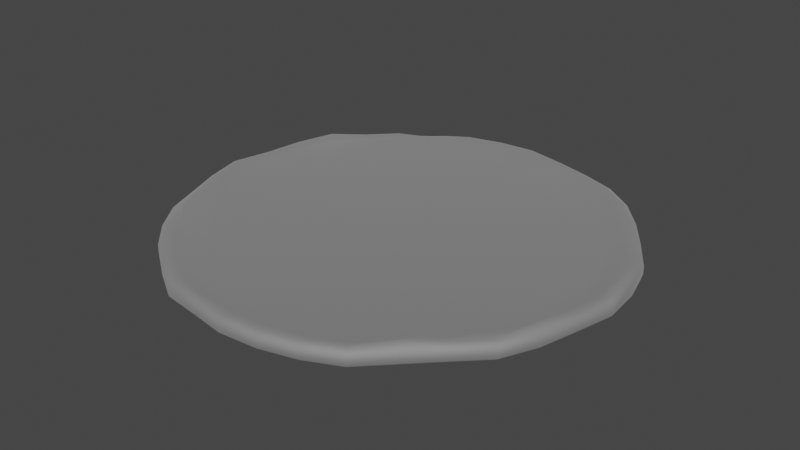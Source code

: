 # Source: Pizza.blend  (saved by Blender 2.90.8; exported with 4.5.12 LTS)
import bpy
from mathutils import Matrix  # noqa: F401  (used for matrix-valued properties, if any)

bpy.ops.wm.read_factory_settings(use_empty=True)
scene = bpy.context.scene
scene.name = 'Scene'

# ---- collections
col_collection = bpy.data.collections.new('Collection'); scene.collection.children.link(col_collection)

# ---- materials (node trees are filled in below, after node groups)
mat_07___default = bpy.data.materials.new('07 - Default')
mat_07___default.use_transparent_shadow = False
mat_07___default.diffuse_color = (0.5882, 0.5882, 0.5882, 1.0)
mat_07___default.roughness = 0.8586
mat_07___default.specular_intensity = 0.0
mat_07___default.metallic = 1.0

# ---- material node trees
mat_07___default.use_nodes = True; mat_07___default.node_tree.nodes.clear()
_N = mat_07___default.node_tree.nodes; _L = mat_07___default.node_tree.links
n0 = _N.new('ShaderNodeBsdfPrincipled'); n0.name = 'Principled BSDF'; n0.location = (10, 300)
n0.distribution = 'GGX'
n0.subsurface_method = 'BURLEY'
n0.inputs[0].default_value = (0.5882, 0.5882, 0.5882, 1.0)
n0.inputs[1].default_value = 1.0
n0.inputs[2].default_value = 0.8586
n0.inputs[3].default_value = 1.45
n0.inputs[13].default_value = 0.0
n0.inputs[27].default_value = (0.0, 0.0, 0.0, 1.0)
n0.inputs[28].default_value = 1.0
n1 = _N.new('ShaderNodeOutputMaterial'); n1.name = 'Material Output'; n1.location = (300, 300)
n2 = _N.new('ShaderNodeNormalMap'); n2.name = 'Normal Map'; n2.location = (-300, -300)
n2.label = 'Normal/Map'
_L.new(n0.outputs[0], n1.inputs[0])
_L.new(n2.outputs[0], n0.inputs[5])
n1.is_active_output = True

# ---- world
world_world = bpy.data.worlds.new('World'); scene.world = world_world
world_world.use_nodes = True; world_world.node_tree.nodes.clear()
_N = world_world.node_tree.nodes; _L = world_world.node_tree.links
n0 = _N.new('ShaderNodeOutputWorld'); n0.name = 'World Output'; n0.location = (300, 300)
n1 = _N.new('ShaderNodeBackground'); n1.name = 'Background'; n1.location = (10, 300)
n1.inputs[0].default_value = (0.05088, 0.05088, 0.05088, 1.0)
_L.new(n1.outputs[0], n0.inputs[0])
n0.is_active_output = True
world_world.color = (0.05088, 0.05088, 0.05088)
world_world.use_sun_shadow = False
world_world.sun_shadow_jitter_overblur = 0.0

# ---- meshes
me_cylinder002 = bpy.data.meshes.new('Cylinder002')
me_cylinder002.from_pydata([(18.02, 0.02825, 1.26), (17.53, 3.035, 1.033), (16.75, 5.949, 1.033), (14.99, 8.656, 1.033), (13.26, 11.13, 1.033), (11.16, 13.53, 1.033), (8.691, 15.26, 1.033), (5.921, 16.27, 1.033), (3.006, 17.05, 1.033), (0.148, 17.64, 1.033), (-2.858, 17.38, 1.033), (-5.773, 16.59, 1.033), (-8.656, 14.99, 1.033), (-11.13, 13.26, 1.033), (-13.26, 11.13, 1.033), (-14.99, 8.656, 1.033), (-16.6, 6.176, 1.033), (-17.05, 3.006, 1.033), (-17.79, -0.02051, 1.033), (-17.05, -3.006, 1.033), (-15.99, -5.894, 1.033), (-14.71, -8.629, 1.033), (-13.26, -11.13, 1.033), (-11.13, -13.26, 1.033), (-8.656, -14.99, 1.033), (-6.008, -16.62, 1.033), (-3.006, -17.05, 1.033), (-0.2149, -17.49, 1.033), (2.791, -17.23, 1.033), (5.706, -16.45, 1.033), (8.441, -15.17, 1.033), (10.83, -12.77, 1.033), (12.96, -10.64, 1.033), (14.99, -8.656, 1.033), (16.27, -5.921, 1.033), (17.27, -3.046, 1.26), (18.02, 0.02825, 1.986), (17.75, 3.074, 2.579), (16.96, 6.027, 1.986), (15.19, 8.77, 1.986), (13.44, 11.27, 1.986), (11.31, 13.7, 1.986), (8.804, 15.46, 1.986), (5.999, 16.48, 1.986), (3.046, 17.27, 1.986), (0.148, 17.87, 1.986), (-2.898, 17.6, 1.986), (-5.851, 16.81, 1.986), (-8.77, 15.19, 1.986), (-11.27, 13.44, 1.986), (-13.44, 11.27, 1.986), (-15.19, 8.77, 1.986), (-16.82, 6.254, 1.986), (-17.27, 3.046, 1.986), (-18.02, -0.02051, 1.986), (-17.27, -3.046, 1.986), (-16.2, -5.972, 1.986), (-15.19, -8.77, 1.986), (-13.44, -11.27, 1.986), (-11.27, -13.44, 1.986), (-8.77, -15.19, 1.986), (-6.086, -16.84, 1.986), (-3.046, -17.27, 1.986), (-0.2149, -17.72, 1.986), (2.831, -17.45, 1.986), (5.784, -16.66, 1.986), (8.555, -15.37, 1.986), (10.97, -12.95, 1.986), (13.14, -10.79, 1.986), (15.19, -8.77, 1.986), (16.48, -5.999, 1.986), (17.27, -3.046, 1.986), (-0.006393, 0.002831, 1.889), (17.79, 0.02825, 1.033), (17.75, 3.074, 1.26), (16.96, 6.027, 1.26), (15.19, 8.77, 1.26), (13.44, 11.27, 1.26), (11.31, 13.7, 1.26), (8.804, 15.46, 1.26), (5.999, 16.48, 1.26), (3.046, 17.27, 1.26), (0.148, 17.87, 1.26), (-2.898, 17.6, 1.26), (-5.851, 16.81, 1.26), (-8.77, 15.19, 1.26), (-11.27, 13.44, 1.26), (-13.44, 11.27, 1.26), (-15.19, 8.77, 1.26), (-16.82, 6.254, 1.26), (-17.27, 3.046, 1.26), (-18.02, -0.02051, 1.26), (-17.27, -3.046, 1.26), (-16.2, -5.972, 1.26), (-15.19, -8.77, 1.26), (-13.44, -11.27, 1.26), (-11.27, -13.44, 1.26), (-8.77, -15.19, 1.26), (-6.086, -16.84, 1.26), (-3.046, -17.27, 1.26), (-0.2149, -17.72, 1.26), (2.831, -17.45, 1.26), (5.784, -16.66, 1.26), (8.555, -15.37, 1.26), (10.97, -12.95, 1.26), (13.14, -10.79, 1.26), (15.19, -8.77, 1.26), (16.48, -5.999, 1.26), (17.05, -3.006, 1.033), (17.46, 0.02825, 2.306), (17.2, 2.977, 2.899), (16.44, 5.837, 2.306), (14.71, 8.492, 2.306), (13.01, 10.92, 2.306), (10.95, 13.28, 2.306), (8.527, 14.98, 2.306), (5.809, 15.96, 2.306), (2.949, 16.73, 2.306), (0.148, 17.31, 2.306), (-2.801, 17.05, 2.306), (-5.661, 16.29, 2.306), (-8.492, 14.71, 2.063), (-10.92, 13.01, 2.306), (-13.01, 10.92, 2.306), (-14.71, 8.492, 2.69), (-16.29, 6.063, 2.306), (-16.73, 2.949, 2.306), (-17.46, -0.02051, 2.306), (-16.73, -2.949, 2.306), (-15.68, -5.782, 2.306), (-14.43, -8.465, 2.306), (-13.01, -10.92, 2.306), (-10.92, -13.01, 2.306), (-8.492, -14.71, 2.306), (-5.895, -16.32, 2.306), (-2.949, -16.73, 2.306), (-0.2149, -17.16, 2.306), (2.734, -16.9, 2.306), (5.594, -16.14, 2.306), (8.277, -14.89, 2.306), (10.62, -12.52, 2.621), (12.71, -10.43, 2.306), (14.71, -8.492, 2.306), (15.96, -5.809, 2.643), (16.73, -2.949, 2.306), (16.77, 0.02825, 2.235), (16.52, 2.857, 2.235), (15.78, 5.6, 2.235), (14.11, 8.145, 2.235), (12.48, 10.47, 2.235), (10.51, 12.75, 2.235), (8.18, 14.38, 2.235), (5.572, 15.31, 2.235), (2.837, 16.04, 2.528), (0.148, 16.62, 2.235), (-2.681, 16.37, 2.235), (-5.424, 15.63, 2.235), (-8.145, 14.11, 2.235), (-10.47, 12.48, 2.235), (-12.48, 10.47, 2.235), (-14.11, 8.145, 2.235), (-15.31, 5.572, 2.235), (-16.04, 2.829, 2.235), (-16.77, -0.02051, 2.235), (-16.04, -2.829, 2.235), (-15.03, -5.544, 2.235), (-13.83, -8.118, 2.822), (-12.48, -10.47, 2.235), (-10.47, -12.48, 2.472), (-8.232, -14.46, 2.235), (-5.658, -15.66, 2.235), (-2.915, -16.4, 2.235), (-0.2149, -16.47, 2.235), (2.614, -16.22, 2.235), (5.357, -15.48, 2.235), (7.93, -14.28, 2.235), (10.17, -11.99, 2.235), (12.18, -9.983, 2.235), (13.81, -7.657, 2.235), (15.31, -5.572, 2.235), (16.04, -2.829, 2.235), (15.01, 0.02825, 1.889), (14.79, 2.552, 1.889), (14.13, 4.999, 1.889), (12.59, 7.266, 1.889), (11.13, 9.341, 1.889), (9.341, 11.13, 1.889), (7.266, 12.59, 1.889), (4.97, 13.66, 1.889), (2.524, 14.31, 1.889), (9.138e-07, 14.53, 1.889), (-2.524, 14.31, 1.889), (-4.97, 13.66, 1.889), (-7.266, 12.59, 1.889), (-9.341, 11.13, 1.889), (-11.13, 9.341, 1.889), (-12.59, 7.266, 1.889), (-13.66, 4.97, 1.889), (-14.31, 2.524, 1.889), (-15.01, -0.02051, 1.889), (-14.31, -2.524, 1.889), (-13.38, -4.943, 1.889), (-12.31, -7.239, 1.889), (-11.13, -9.341, 1.889), (-9.341, -11.13, 1.889), (-7.266, -12.59, 1.889), (-5.057, -14.01, 1.889), (-2.61, -14.67, 1.889), (-0.2149, -14.71, 1.889), (2.309, -14.49, 1.889), (4.756, -13.83, 1.889), (7.051, -12.76, 1.889), (9.04, -10.64, 1.889), (10.83, -8.854, 1.889), (12.28, -6.779, 1.889), (13.66, -4.97, 1.889), (14.31, -2.524, 1.889)], [], [(0, 74, 37, 36), (74, 75, 38, 37), (75, 76, 39, 38), (76, 77, 40, 39), (77, 78, 41, 40), (78, 79, 42, 41), (79, 80, 43, 42), (80, 81, 44, 43), (81, 82, 45, 44), (82, 83, 46, 45), (83, 84, 47, 46), (84, 85, 48, 47), (85, 86, 49, 48), (86, 87, 50, 49), (87, 88, 51, 50), (88, 89, 52, 51), (89, 90, 53, 52), (90, 91, 54, 53), (91, 92, 55, 54), (92, 93, 56, 55), (93, 94, 57, 56), (94, 95, 58, 57), (95, 96, 59, 58), (96, 97, 60, 59), (97, 98, 61, 60), (98, 99, 62, 61), (99, 100, 63, 62), (100, 101, 64, 63), (101, 102, 65, 64), (102, 103, 66, 65), (103, 104, 67, 66), (104, 105, 68, 67), (105, 106, 69, 68), (106, 107, 70, 69), (107, 35, 71, 70), (35, 0, 36, 71), (181, 182, 72), (182, 183, 72), (183, 184, 72), (184, 185, 72), (185, 186, 72), (186, 187, 72), (187, 188, 72), (188, 189, 72), (189, 190, 72), (190, 191, 72), (191, 192, 72), (192, 193, 72), (193, 194, 72), (194, 195, 72), (195, 196, 72), (196, 197, 72), (197, 198, 72), (198, 199, 72), (199, 200, 72), (200, 201, 72), (201, 202, 72), (202, 203, 72), (203, 204, 72), (204, 205, 72), (205, 206, 72), (206, 207, 72), (207, 208, 72), (208, 209, 72), (209, 210, 72), (210, 211, 72), (211, 212, 72), (212, 213, 72), (213, 214, 72), (214, 215, 72), (215, 216, 72), (216, 181, 72), (0, 73, 1, 74), (37, 110, 109, 36), (74, 1, 2, 75), (38, 111, 110, 37), (75, 2, 3, 76), (39, 112, 111, 38), (76, 3, 4, 77), (40, 113, 112, 39), (77, 4, 5, 78), (41, 114, 113, 40), (78, 5, 6, 79), (42, 115, 114, 41), (79, 6, 7, 80), (43, 116, 115, 42), (80, 7, 8, 81), (44, 117, 116, 43), (81, 8, 9, 82), (45, 118, 117, 44), (82, 9, 10, 83), (46, 119, 118, 45), (83, 10, 11, 84), (47, 120, 119, 46), (84, 11, 12, 85), (48, 121, 120, 47), (85, 12, 13, 86), (49, 122, 121, 48), (86, 13, 14, 87), (50, 123, 122, 49), (87, 14, 15, 88), (51, 124, 123, 50), (88, 15, 16, 89), (52, 125, 124, 51), (89, 16, 17, 90), (53, 126, 125, 52), (90, 17, 18, 91), (54, 127, 126, 53), (91, 18, 19, 92), (55, 128, 127, 54), (92, 19, 20, 93), (56, 129, 128, 55), (93, 20, 21, 94), (57, 130, 129, 56), (94, 21, 22, 95), (58, 131, 130, 57), (95, 22, 23, 96), (59, 132, 131, 58), (96, 23, 24, 97), (60, 133, 132, 59), (97, 24, 25, 98), (61, 134, 133, 60), (98, 25, 26, 99), (62, 135, 134, 61), (99, 26, 27, 100), (63, 136, 135, 62), (100, 27, 28, 101), (64, 137, 136, 63), (101, 28, 29, 102), (65, 138, 137, 64), (102, 29, 30, 103), (66, 139, 138, 65), (103, 30, 31, 104), (67, 140, 139, 66), (104, 31, 32, 105), (68, 141, 140, 67), (105, 32, 33, 106), (69, 142, 141, 68), (106, 33, 34, 107), (70, 143, 142, 69), (107, 34, 108, 35), (71, 144, 143, 70), (35, 108, 73, 0), (36, 109, 144, 71), (109, 110, 146, 145), (110, 111, 147, 146), (111, 112, 148, 147), (112, 113, 149, 148), (113, 114, 150, 149), (114, 115, 151, 150), (115, 116, 152, 151), (116, 117, 153, 152), (117, 118, 154, 153), (118, 119, 155, 154), (119, 120, 156, 155), (120, 121, 157, 156), (121, 122, 158, 157), (122, 123, 159, 158), (123, 124, 160, 159), (124, 125, 161, 160), (125, 126, 162, 161), (126, 127, 163, 162), (127, 128, 164, 163), (128, 129, 165, 164), (129, 130, 166, 165), (130, 131, 167, 166), (131, 132, 168, 167), (132, 133, 169, 168), (133, 134, 170, 169), (134, 135, 171, 170), (135, 136, 172, 171), (136, 137, 173, 172), (137, 138, 174, 173), (138, 139, 175, 174), (139, 140, 176, 175), (140, 141, 177, 176), (141, 142, 178, 177), (142, 143, 179, 178), (143, 144, 180, 179), (144, 109, 145, 180), (145, 146, 182, 181), (146, 147, 183, 182), (147, 148, 184, 183), (148, 149, 185, 184), (149, 150, 186, 185), (150, 151, 187, 186), (151, 152, 188, 187), (152, 153, 189, 188), (153, 154, 190, 189), (154, 155, 191, 190), (155, 156, 192, 191), (156, 157, 193, 192), (157, 158, 194, 193), (158, 159, 195, 194), (159, 160, 196, 195), (160, 161, 197, 196), (161, 162, 198, 197), (162, 163, 199, 198), (163, 164, 200, 199), (164, 165, 201, 200), (165, 166, 202, 201), (166, 167, 203, 202), (167, 168, 204, 203), (168, 169, 205, 204), (169, 170, 206, 205), (170, 171, 207, 206), (171, 172, 208, 207), (172, 173, 209, 208), (173, 174, 210, 209), (174, 175, 211, 210), (175, 176, 212, 211), (176, 177, 213, 212), (177, 178, 214, 213), (178, 179, 215, 214), (179, 180, 216, 215), (180, 145, 181, 216)])
me_cylinder002.polygons.foreach_set('use_smooth', [True] * 216)
_uv = me_cylinder002.uv_layers.new(name='UVChannel_1')
_uv.uv.foreach_set('vector', [0.8612, 0.915, 0.8242, 0.9408, 0.8173, 0.9259, 0.8555, 0.9073, 0.8242, 0.9408, 0.7807, 0.9525, 0.7784, 0.9431, 0.8173, 0.9259, 0.7807, 0.9525, 0.7335, 0.9557, 0.7329, 0.9456, 0.7784, 0.9431, 0.7335, 0.9557, 0.6891, 0.9551, 0.69, 0.9451, 0.7329, 0.9456, 0.6891, 0.9551, 0.6431, 0.9476, 0.6455, 0.9385, 0.69, 0.9451, 0.6431, 0.9476, 0.6014, 0.9326, 0.6055, 0.9241, 0.6455, 0.9385, 0.6014, 0.9326, 0.5647, 0.9096, 0.5705, 0.9015, 0.6055, 0.9241, 0.5647, 0.9096, 0.5312, 0.8805, 0.538, 0.8735, 0.5705, 0.9015, 0.5312, 0.8805, 0.5017, 0.8495, 0.5092, 0.844, 0.538, 0.8735, 0.5017, 0.8495, 0.4791, 0.8114, 0.4878, 0.8073, 0.5092, 0.844, 0.4791, 0.8114, 0.4644, 0.7696, 0.4736, 0.7673, 0.4878, 0.8073, 0.4644, 0.7696, 0.4587, 0.7218, 0.4685, 0.7211, 0.4736, 0.7673, 0.4587, 0.7218, 0.4586, 0.6775, 0.4683, 0.6784, 0.4685, 0.7211, 0.4586, 0.6775, 0.4658, 0.6339, 0.4753, 0.6363, 0.4683, 0.6784, 0.4658, 0.6339, 0.4788, 0.5914, 0.4875, 0.5952, 0.4753, 0.6363, 0.4788, 0.5914, 0.4997, 0.5534, 0.5074, 0.5585, 0.4875, 0.5952, 0.4997, 0.5534, 0.5308, 0.5183, 0.5381, 0.5255, 0.5074, 0.5585, 0.5308, 0.5183, 0.5644, 0.4873, 0.5694, 0.4948, 0.5381, 0.5255, 0.5644, 0.4873, 0.6055, 0.4686, 0.6091, 0.4778, 0.5694, 0.4948, 0.6055, 0.4686, 0.6487, 0.4557, 0.6511, 0.4657, 0.6091, 0.4778, 0.6487, 0.4557, 0.6907, 0.4463, 0.6915, 0.4553, 0.6511, 0.4657, 0.6907, 0.4463, 0.7348, 0.4466, 0.7341, 0.4564, 0.6915, 0.4553, 0.7348, 0.4466, 0.7785, 0.4542, 0.7761, 0.4635, 0.7341, 0.4564, 0.7785, 0.4542, 0.8201, 0.4694, 0.8162, 0.4784, 0.7761, 0.4635, 0.8201, 0.4694, 0.8605, 0.4903, 0.8554, 0.4978, 0.8162, 0.4784, 0.8605, 0.4903, 0.8939, 0.5197, 0.8868, 0.5268, 0.8554, 0.4978, 0.8939, 0.5197, 0.9211, 0.5514, 0.9133, 0.5569, 0.8868, 0.5268, 0.9211, 0.5514, 0.9432, 0.5898, 0.9344, 0.5938, 0.9133, 0.5569, 0.9432, 0.5898, 0.9581, 0.6316, 0.9488, 0.6339, 0.9344, 0.5938, 0.9581, 0.6316, 0.965, 0.6753, 0.9556, 0.6758, 0.9488, 0.6339, 0.965, 0.6753, 0.9612, 0.7246, 0.9515, 0.7234, 0.9556, 0.6758, 0.9612, 0.7246, 0.952, 0.7679, 0.9421, 0.7656, 0.9515, 0.7234, 0.952, 0.7679, 0.9418, 0.8084, 0.9331, 0.8048, 0.9421, 0.7656, 0.9418, 0.8084, 0.922, 0.8482, 0.9142, 0.843, 0.9331, 0.8048, 0.922, 0.8482, 0.893, 0.8818, 0.8855, 0.875, 0.9142, 0.843, 0.893, 0.8818, 0.8612, 0.915, 0.8555, 0.9073, 0.8855, 0.875, 0.8312, 0.872, 0.8002, 0.8891, 0.712, 0.7003, 0.8002, 0.8891, 0.7671, 0.9017, 0.712, 0.7003, 0.7671, 0.9017, 0.7291, 0.9023, 0.712, 0.7003, 0.7291, 0.9023, 0.6939, 0.9022, 0.712, 0.7003, 0.6939, 0.9022, 0.6592, 0.8958, 0.712, 0.7003, 0.6592, 0.8958, 0.626, 0.8836, 0.712, 0.7003, 0.626, 0.8836, 0.5955, 0.866, 0.712, 0.7003, 0.5955, 0.866, 0.5687, 0.8431, 0.712, 0.7003, 0.5687, 0.8431, 0.5461, 0.816, 0.712, 0.7003, 0.5461, 0.816, 0.5285, 0.7854, 0.712, 0.7003, 0.5285, 0.7854, 0.5164, 0.7522, 0.712, 0.7003, 0.5164, 0.7522, 0.5103, 0.7174, 0.712, 0.7003, 0.5103, 0.7174, 0.5104, 0.6822, 0.712, 0.7003, 0.5104, 0.6822, 0.5166, 0.6475, 0.712, 0.7003, 0.5166, 0.6475, 0.529, 0.6145, 0.712, 0.7003, 0.529, 0.6145, 0.5467, 0.5838, 0.712, 0.7003, 0.5467, 0.5838, 0.5693, 0.5567, 0.712, 0.7003, 0.5693, 0.5567, 0.5928, 0.5285, 0.712, 0.7003, 0.5928, 0.5285, 0.627, 0.5165, 0.712, 0.7003, 0.627, 0.5165, 0.6621, 0.5079, 0.712, 0.7003, 0.6621, 0.5079, 0.6969, 0.5023, 0.712, 0.7003, 0.6969, 0.5023, 0.7303, 0.4987, 0.712, 0.7003, 0.7303, 0.4987, 0.765, 0.505, 0.712, 0.7003, 0.765, 0.505, 0.7981, 0.5171, 0.712, 0.7003, 0.7981, 0.5171, 0.832, 0.5312, 0.712, 0.7003, 0.832, 0.5312, 0.8591, 0.5538, 0.712, 0.7003, 0.8591, 0.5538, 0.8786, 0.5808, 0.712, 0.7003, 0.8786, 0.5808, 0.8961, 0.6115, 0.712, 0.7003, 0.8961, 0.6115, 0.908, 0.6447, 0.712, 0.7003, 0.908, 0.6447, 0.9141, 0.6795, 0.712, 0.7003, 0.9141, 0.6795, 0.9057, 0.7192, 0.712, 0.7003, 0.9057, 0.7192, 0.8997, 0.7539, 0.712, 0.7003, 0.8997, 0.7539, 0.8873, 0.7869, 0.712, 0.7003, 0.8873, 0.7869, 0.8774, 0.817, 0.712, 0.7003, 0.8774, 0.817, 0.8549, 0.844, 0.712, 0.7003, 0.8549, 0.844, 0.8312, 0.872, 0.712, 0.7003, 0.8612, 0.915, 0.8638, 0.9182, 0.8258, 0.9443, 0.8242, 0.9408, 0.8173, 0.9259, 0.8146, 0.92, 0.8506, 0.9, 0.8555, 0.9073, 0.8242, 0.9408, 0.8258, 0.9443, 0.7815, 0.9565, 0.7807, 0.9525, 0.7784, 0.9431, 0.776, 0.9346, 0.8146, 0.92, 0.8173, 0.9259, 0.7807, 0.9525, 0.7815, 0.9565, 0.7335, 0.9601, 0.7335, 0.9557, 0.7329, 0.9456, 0.7321, 0.9367, 0.776, 0.9346, 0.7784, 0.9431, 0.7335, 0.9557, 0.7335, 0.9601, 0.6888, 0.9595, 0.6891, 0.9551, 0.69, 0.9451, 0.6909, 0.9364, 0.7321, 0.9367, 0.7329, 0.9456, 0.6891, 0.9551, 0.6888, 0.9595, 0.642, 0.9516, 0.6431, 0.9476, 0.6455, 0.9385, 0.6477, 0.9306, 0.6909, 0.9364, 0.69, 0.9451, 0.6431, 0.9476, 0.642, 0.9516, 0.5995, 0.9363, 0.6014, 0.9326, 0.6055, 0.9241, 0.609, 0.9166, 0.6477, 0.9306, 0.6455, 0.9385, 0.6014, 0.9326, 0.5995, 0.9363, 0.5621, 0.913, 0.5647, 0.9096, 0.5705, 0.9015, 0.5756, 0.8941, 0.609, 0.9166, 0.6055, 0.9241, 0.5647, 0.9096, 0.5621, 0.913, 0.5283, 0.8838, 0.5312, 0.8805, 0.538, 0.8735, 0.544, 0.8677, 0.5756, 0.8941, 0.5705, 0.9015, 0.5312, 0.8805, 0.5283, 0.8838, 0.4984, 0.8521, 0.5017, 0.8495, 0.5092, 0.844, 0.516, 0.8394, 0.544, 0.8677, 0.538, 0.8735, 0.5017, 0.8495, 0.4984, 0.8521, 0.4753, 0.8132, 0.4791, 0.8114, 0.4878, 0.8073, 0.4954, 0.8038, 0.516, 0.8394, 0.5092, 0.844, 0.4791, 0.8114, 0.4753, 0.8132, 0.4604, 0.7705, 0.4644, 0.7696, 0.4736, 0.7673, 0.4816, 0.7652, 0.4954, 0.8038, 0.4878, 0.8073, 0.4644, 0.7696, 0.4604, 0.7705, 0.4543, 0.722, 0.4587, 0.7218, 0.4685, 0.7211, 0.476, 0.7204, 0.4816, 0.7652, 0.4736, 0.7673, 0.4587, 0.7218, 0.4543, 0.722, 0.4544, 0.6772, 0.4586, 0.6775, 0.4683, 0.6784, 0.4766, 0.679, 0.476, 0.7204, 0.4685, 0.7211, 0.4586, 0.6775, 0.4544, 0.6772, 0.4616, 0.6329, 0.4658, 0.6339, 0.4753, 0.6363, 0.4837, 0.6384, 0.4766, 0.679, 0.4683, 0.6784, 0.4658, 0.6339, 0.4616, 0.6329, 0.4748, 0.5899, 0.4788, 0.5914, 0.4875, 0.5952, 0.4979, 0.5999, 0.4837, 0.6384, 0.4753, 0.6363, 0.4788, 0.5914, 0.4748, 0.5899, 0.4963, 0.5511, 0.4997, 0.5534, 0.5074, 0.5585, 0.5138, 0.563, 0.4979, 0.5999, 0.4875, 0.5952, 0.4997, 0.5534, 0.4963, 0.5511, 0.5277, 0.5152, 0.5308, 0.5183, 0.5381, 0.5255, 0.5446, 0.5321, 0.5138, 0.563, 0.5074, 0.5585, 0.5308, 0.5183, 0.5277, 0.5152, 0.5623, 0.4841, 0.5644, 0.4873, 0.5694, 0.4948, 0.5738, 0.5012, 0.5446, 0.5321, 0.5381, 0.5255, 0.5644, 0.4873, 0.5623, 0.4841, 0.6042, 0.4645, 0.6055, 0.4686, 0.6091, 0.4778, 0.6128, 0.4856, 0.5738, 0.5012, 0.5694, 0.4948, 0.6055, 0.4686, 0.6042, 0.4645, 0.6477, 0.4514, 0.6487, 0.4557, 0.6511, 0.4657, 0.6534, 0.4745, 0.6128, 0.4856, 0.6091, 0.4778, 0.6487, 0.4557, 0.6477, 0.4514, 0.6913, 0.4394, 0.6907, 0.4463, 0.6915, 0.4553, 0.6938, 0.4661, 0.6534, 0.4745, 0.6511, 0.4657, 0.6907, 0.4463, 0.6913, 0.4394, 0.7351, 0.4423, 0.7348, 0.4466, 0.7341, 0.4564, 0.7333, 0.465, 0.6938, 0.4661, 0.6915, 0.4553, 0.7348, 0.4466, 0.7351, 0.4423, 0.7795, 0.4501, 0.7785, 0.4542, 0.7761, 0.4635, 0.774, 0.4716, 0.7333, 0.465, 0.7341, 0.4564, 0.7785, 0.4542, 0.7795, 0.4501, 0.8217, 0.4653, 0.8201, 0.4694, 0.8162, 0.4784, 0.8125, 0.4863, 0.774, 0.4716, 0.7761, 0.4635, 0.8201, 0.4694, 0.8217, 0.4653, 0.8628, 0.487, 0.8605, 0.4903, 0.8554, 0.4978, 0.851, 0.5042, 0.8125, 0.4863, 0.8162, 0.4784, 0.8605, 0.4903, 0.8628, 0.487, 0.8971, 0.5167, 0.8939, 0.5197, 0.8868, 0.5268, 0.8804, 0.5332, 0.851, 0.5042, 0.8554, 0.4978, 0.8939, 0.5197, 0.8971, 0.5167, 0.9245, 0.5489, 0.9211, 0.5514, 0.9133, 0.5569, 0.9064, 0.5616, 0.8804, 0.5332, 0.8868, 0.5268, 0.9211, 0.5514, 0.9245, 0.5489, 0.947, 0.588, 0.9432, 0.5898, 0.9344, 0.5938, 0.9268, 0.5973, 0.9064, 0.5616, 0.9133, 0.5569, 0.9432, 0.5898, 0.947, 0.588, 0.9622, 0.6306, 0.9581, 0.6316, 0.9488, 0.6339, 0.9406, 0.6361, 0.9268, 0.5973, 0.9344, 0.5938, 0.9581, 0.6316, 0.9622, 0.6306, 0.9691, 0.6754, 0.965, 0.6753, 0.9556, 0.6758, 0.9475, 0.6767, 0.9406, 0.6361, 0.9488, 0.6339, 0.965, 0.6753, 0.9691, 0.6754, 0.9655, 0.7253, 0.9612, 0.7246, 0.9515, 0.7234, 0.9404, 0.7224, 0.9475, 0.6767, 0.9556, 0.6758, 0.9612, 0.7246, 0.9655, 0.7253, 0.9564, 0.7688, 0.952, 0.7679, 0.9421, 0.7656, 0.9333, 0.763, 0.9404, 0.7224, 0.9515, 0.7234, 0.952, 0.7679, 0.9564, 0.7688, 0.9457, 0.8097, 0.9418, 0.8084, 0.9331, 0.8048, 0.9257, 0.8011, 0.9333, 0.763, 0.9421, 0.7656, 0.9418, 0.8084, 0.9457, 0.8097, 0.9255, 0.8504, 0.922, 0.8482, 0.9142, 0.843, 0.9053, 0.8368, 0.9257, 0.8011, 0.9331, 0.8048, 0.922, 0.8482, 0.9255, 0.8504, 0.8964, 0.8847, 0.893, 0.8818, 0.8855, 0.875, 0.8793, 0.8685, 0.9053, 0.8368, 0.9142, 0.843, 0.893, 0.8818, 0.8964, 0.8847, 0.8638, 0.9182, 0.8612, 0.915, 0.8555, 0.9073, 0.8506, 0.9, 0.8793, 0.8685, 0.8855, 0.875, 0.8506, 0.9, 0.8146, 0.92, 0.8101, 0.9104, 0.8453, 0.8924, 0.8146, 0.92, 0.776, 0.9346, 0.7736, 0.9256, 0.8101, 0.9104, 0.776, 0.9346, 0.7321, 0.9367, 0.7312, 0.9271, 0.7736, 0.9256, 0.7321, 0.9367, 0.6909, 0.9364, 0.6917, 0.9269, 0.7312, 0.9271, 0.6909, 0.9364, 0.6477, 0.9306, 0.65, 0.9219, 0.6917, 0.9269, 0.6477, 0.9306, 0.609, 0.9166, 0.6129, 0.9083, 0.65, 0.9219, 0.609, 0.9166, 0.5756, 0.8941, 0.5812, 0.8863, 0.6129, 0.9083, 0.5756, 0.8941, 0.544, 0.8677, 0.5507, 0.8612, 0.5812, 0.8863, 0.544, 0.8677, 0.516, 0.8394, 0.5235, 0.8343, 0.5507, 0.8612, 0.516, 0.8394, 0.4954, 0.8038, 0.5038, 0.8, 0.5235, 0.8343, 0.4954, 0.8038, 0.4816, 0.7652, 0.4903, 0.7628, 0.5038, 0.8, 0.4816, 0.7652, 0.476, 0.7204, 0.4856, 0.7195, 0.4903, 0.7628, 0.476, 0.7204, 0.4766, 0.679, 0.4858, 0.6799, 0.4856, 0.7195, 0.4766, 0.679, 0.4837, 0.6384, 0.4928, 0.641, 0.4858, 0.6799, 0.4837, 0.6384, 0.4979, 0.5999, 0.5072, 0.6042, 0.4928, 0.641, 0.4979, 0.5999, 0.5138, 0.563, 0.5266, 0.5698, 0.5072, 0.6042, 0.5138, 0.563, 0.5446, 0.5321, 0.5516, 0.5391, 0.5266, 0.5698, 0.5446, 0.5321, 0.5738, 0.5012, 0.5789, 0.5085, 0.5516, 0.5391, 0.5738, 0.5012, 0.6128, 0.4856, 0.6167, 0.4941, 0.5789, 0.5085, 0.6128, 0.4856, 0.6534, 0.4745, 0.6558, 0.4837, 0.6167, 0.4941, 0.6534, 0.4745, 0.6938, 0.4661, 0.6946, 0.476, 0.6558, 0.4837, 0.6938, 0.4661, 0.7333, 0.465, 0.7325, 0.4741, 0.6946, 0.476, 0.7333, 0.465, 0.774, 0.4716, 0.7716, 0.4806, 0.7325, 0.4741, 0.774, 0.4716, 0.8125, 0.4863, 0.8119, 0.491, 0.7716, 0.4806, 0.8125, 0.4863, 0.851, 0.5042, 0.846, 0.5113, 0.8119, 0.491, 0.851, 0.5042, 0.8804, 0.5332, 0.8768, 0.5362, 0.846, 0.5113, 0.8804, 0.5332, 0.9064, 0.5616, 0.8988, 0.5668, 0.8768, 0.5362, 0.9064, 0.5616, 0.9268, 0.5973, 0.9184, 0.6012, 0.8988, 0.5668, 0.9268, 0.5973, 0.9406, 0.6361, 0.9317, 0.6384, 0.9184, 0.6012, 0.9406, 0.6361, 0.9475, 0.6767, 0.9385, 0.6775, 0.9317, 0.6384, 0.9475, 0.6767, 0.9404, 0.7224, 0.9301, 0.7214, 0.9385, 0.6775, 0.9404, 0.7224, 0.9333, 0.763, 0.9238, 0.7605, 0.9301, 0.7214, 0.9333, 0.763, 0.9257, 0.8011, 0.9096, 0.7974, 0.9238, 0.7605, 0.9257, 0.8011, 0.9053, 0.8368, 0.8972, 0.831, 0.9096, 0.7974, 0.9053, 0.8368, 0.8793, 0.8685, 0.8724, 0.8617, 0.8972, 0.831, 0.8793, 0.8685, 0.8506, 0.9, 0.8453, 0.8924, 0.8724, 0.8617, 0.8453, 0.8924, 0.8101, 0.9104, 0.8002, 0.8891, 0.8312, 0.872, 0.8101, 0.9104, 0.7736, 0.9256, 0.7671, 0.9017, 0.8002, 0.8891, 0.7736, 0.9256, 0.7312, 0.9271, 0.7291, 0.9023, 0.7671, 0.9017, 0.7312, 0.9271, 0.6917, 0.9269, 0.6939, 0.9022, 0.7291, 0.9023, 0.6917, 0.9269, 0.65, 0.9219, 0.6592, 0.8958, 0.6939, 0.9022, 0.65, 0.9219, 0.6129, 0.9083, 0.626, 0.8836, 0.6592, 0.8958, 0.6129, 0.9083, 0.5812, 0.8863, 0.5955, 0.866, 0.626, 0.8836, 0.5812, 0.8863, 0.5507, 0.8612, 0.5687, 0.8431, 0.5955, 0.866, 0.5507, 0.8612, 0.5235, 0.8343, 0.5461, 0.816, 0.5687, 0.8431, 0.5235, 0.8343, 0.5038, 0.8, 0.5285, 0.7854, 0.5461, 0.816, 0.5038, 0.8, 0.4903, 0.7628, 0.5164, 0.7522, 0.5285, 0.7854, 0.4903, 0.7628, 0.4856, 0.7195, 0.5103, 0.7174, 0.5164, 0.7522, 0.4856, 0.7195, 0.4858, 0.6799, 0.5104, 0.6822, 0.5103, 0.7174, 0.4858, 0.6799, 0.4928, 0.641, 0.5166, 0.6475, 0.5104, 0.6822, 0.4928, 0.641, 0.5072, 0.6042, 0.529, 0.6145, 0.5166, 0.6475, 0.5072, 0.6042, 0.5266, 0.5698, 0.5467, 0.5838, 0.529, 0.6145, 0.5266, 0.5698, 0.5516, 0.5391, 0.5693, 0.5567, 0.5467, 0.5838, 0.5516, 0.5391, 0.5789, 0.5085, 0.5928, 0.5285, 0.5693, 0.5567, 0.5789, 0.5085, 0.6167, 0.4941, 0.627, 0.5165, 0.5928, 0.5285, 0.6167, 0.4941, 0.6558, 0.4837, 0.6621, 0.5079, 0.627, 0.5165, 0.6558, 0.4837, 0.6946, 0.476, 0.6969, 0.5023, 0.6621, 0.5079, 0.6946, 0.476, 0.7325, 0.4741, 0.7303, 0.4987, 0.6969, 0.5023, 0.7325, 0.4741, 0.7716, 0.4806, 0.765, 0.505, 0.7303, 0.4987, 0.7716, 0.4806, 0.8119, 0.491, 0.7981, 0.5171, 0.765, 0.505, 0.8119, 0.491, 0.846, 0.5113, 0.832, 0.5312, 0.7981, 0.5171, 0.846, 0.5113, 0.8768, 0.5362, 0.8591, 0.5538, 0.832, 0.5312, 0.8768, 0.5362, 0.8988, 0.5668, 0.8786, 0.5808, 0.8591, 0.5538, 0.8988, 0.5668, 0.9184, 0.6012, 0.8961, 0.6115, 0.8786, 0.5808, 0.9184, 0.6012, 0.9317, 0.6384, 0.908, 0.6447, 0.8961, 0.6115, 0.9317, 0.6384, 0.9385, 0.6775, 0.9141, 0.6795, 0.908, 0.6447, 0.9385, 0.6775, 0.9301, 0.7214, 0.9057, 0.7192, 0.9141, 0.6795, 0.9301, 0.7214, 0.9238, 0.7605, 0.8997, 0.7539, 0.9057, 0.7192, 0.9238, 0.7605, 0.9096, 0.7974, 0.8873, 0.7869, 0.8997, 0.7539, 0.9096, 0.7974, 0.8972, 0.831, 0.8774, 0.817, 0.8873, 0.7869, 0.8972, 0.831, 0.8724, 0.8617, 0.8549, 0.844, 0.8774, 0.817, 0.8724, 0.8617, 0.8453, 0.8924, 0.8312, 0.872, 0.8549, 0.844])
me_cylinder002.materials.append(mat_07___default)
me_cylinder002.use_remesh_fix_poles = True
me_cylinder002.use_remesh_preserve_attributes = False
me_cylinder002.use_mirror_vertex_groups = False
me_cylinder002.update()
me_cylinder002.normals_split_custom_set([tuple(v) for v in zip(*[iter([0.9264, -0.06779, -0.3703, 0.9128, 0.1609, -0.3754, 0.8308, 0.1465, 0.5369, 0.8862, -0.1053, 0.4511, 0.9128, 0.1609, -0.3754, 0.8496, 0.375, -0.3708, 0.7989, 0.3967, 0.4521, 0.8308, 0.1465, 0.5369, 0.8496, 0.375, -0.3708, 0.768, 0.5162, -0.3791, 0.7206, 0.4845, 0.496, 0.7989, 0.3967, 0.4521, 0.768, 0.5162, -0.3791, 0.7286, 0.5716, -0.3773, 0.6849, 0.5372, 0.4922, 0.7206, 0.4845, 0.496, 0.7286, 0.5716, -0.3773, 0.6191, 0.6909, -0.3733, 0.5837, 0.6514, 0.4848, 0.6849, 0.5372, 0.4922, 0.6191, 0.6909, -0.3733, 0.4297, 0.8225, -0.3726, 0.4052, 0.7759, 0.4836, 0.5837, 0.6514, 0.4848, 0.4297, 0.8225, -0.3726, 0.2791, 0.8828, -0.3778, 0.2621, 0.8294, 0.4933, 0.4052, 0.7759, 0.4836, 0.2791, 0.8828, -0.3778, 0.2124, 0.9009, -0.3786, 0.1996, 0.8458, 0.4948, 0.2621, 0.8294, 0.4933, 0.2124, 0.9009, -0.3786, 0.05184, 0.9269, -0.3716, 0.04908, 0.8748, 0.482, 0.1996, 0.8458, 0.4948, 0.05184, 0.9269, -0.3716, -0.1609, 0.9128, -0.3754, -0.1515, 0.8593, 0.4886, 0.04908, 0.8748, 0.482, -0.1609, 0.9128, -0.3754, -0.347, 0.8605, -0.3731, -0.3233, 0.7906, 0.52, -0.1515, 0.8593, 0.4886, -0.347, 0.8605, -0.3731, -0.4905, 0.7855, -0.3774, -0.4367, 0.7001, 0.565, -0.3233, 0.7906, 0.52, -0.4905, 0.7855, -0.3774, -0.5958, 0.71, -0.3754, -0.5416, 0.6562, 0.5254, -0.4367, 0.7001, 0.565, -0.5958, 0.71, -0.3754, -0.71, 0.5958, -0.3754, -0.6828, 0.5841, 0.439, -0.5416, 0.6562, 0.5254, -0.71, 0.5958, -0.3754, -0.7677, 0.5166, -0.3791, -0.7611, 0.5113, 0.3991, -0.6828, 0.5841, 0.439, -0.7677, 0.5166, -0.3791, -0.8711, 0.3253, -0.3679, -0.8478, 0.3141, 0.4273, -0.7611, 0.5113, 0.3991, -0.8711, 0.3253, -0.3679, -0.9066, 0.1747, -0.3841, -0.8477, 0.1634, 0.5047, -0.8478, 0.3141, 0.4273, -0.9066, 0.1747, -0.3841, -0.9304, -0.001397, -0.3666, -0.8814, -0.00133, 0.4723, -0.8477, 0.1634, 0.5047, -0.9304, -0.001397, -0.3666, -0.8866, -0.2697, -0.3757, -0.8334, -0.2538, 0.4909, -0.8814, -0.00133, 0.4723, -0.8866, -0.2697, -0.3757, -0.8454, -0.3149, -0.4313, -0.8018, -0.2979, 0.5181, -0.8334, -0.2538, 0.4909, -0.8454, -0.3149, -0.4313, -0.7871, -0.4063, -0.4641, -0.7599, -0.3939, 0.517, -0.8018, -0.2979, 0.5181, -0.7871, -0.4063, -0.4641, -0.6958, -0.5811, -0.422, -0.6628, -0.552, 0.506, -0.7599, -0.3939, 0.517, -0.6958, -0.5811, -0.422, -0.5958, -0.71, -0.3754, -0.5609, -0.6684, 0.4886, -0.6628, -0.552, 0.506, -0.5958, -0.71, -0.3754, -0.5077, -0.7739, -0.3786, -0.4768, -0.7265, 0.4948, -0.5609, -0.6684, 0.4886, -0.5077, -0.7739, -0.3786, -0.3157, -0.8744, -0.3685, -0.2987, -0.8272, 0.476, -0.4768, -0.7265, 0.4948, -0.3157, -0.8744, -0.3685, -0.1369, -0.9143, -0.3813, -0.1282, -0.8568, 0.4995, -0.2987, -0.8272, 0.476, -0.1369, -0.9143, -0.3813, -0.03092, -0.9272, -0.3732, -0.02925, -0.8742, 0.4847, -0.1282, -0.8568, 0.4995, -0.03092, -0.9272, -0.3732, 0.1609, -0.9128, -0.3754, 0.1515, -0.8593, 0.4886, -0.02925, -0.8742, 0.4847, 0.1609, -0.9128, -0.3754, 0.317, -0.871, -0.3754, 0.2984, -0.8199, 0.4886, 0.1515, -0.8593, 0.4886, 0.317, -0.871, -0.3754, 0.5311, -0.7625, -0.3694, 0.5116, -0.7378, 0.4403, 0.2984, -0.8199, 0.4886, 0.5311, -0.7625, -0.3694, 0.6542, -0.654, -0.3799, 0.6438, -0.6426, 0.4154, 0.5116, -0.7378, 0.4403, 0.6542, -0.654, -0.3799, 0.6507, -0.6573, -0.3801, 0.6328, -0.6241, 0.4583, 0.6438, -0.6426, 0.4154, 0.6507, -0.6573, -0.3801, 0.7602, -0.5346, -0.3691, 0.7354, -0.522, 0.432, 0.6328, -0.6241, 0.4583, 0.7602, -0.5346, -0.3691, 0.871, -0.317, -0.3754, 0.859, -0.3126, 0.4055, 0.7354, -0.522, 0.432, 0.871, -0.317, -0.3754, 0.8966, -0.2285, -0.3794, 0.866, -0.2098, 0.4538, 0.859, -0.3126, 0.4055, 0.8966, -0.2285, -0.3794, 0.9264, -0.06779, -0.3703, 0.8862, -0.1053, 0.4511, 0.866, -0.2098, 0.4538, -0.1072, 0.01021, 0.9942, -0.101, -0.01781, 0.9947, -2.492e-09, 0.0, 1.0, -0.101, -0.01781, 0.9947, -0.09721, -0.04513, 0.9942, -2.492e-09, 0.0, 1.0, -0.09721, -0.04513, 0.9942, -0.08123, -0.0557, 0.9951, -2.492e-09, 0.0, 1.0, -0.08123, -0.0557, 0.9951, -0.07791, -0.06262, 0.995, -2.492e-09, 0.0, 1.0, -0.07791, -0.06262, 0.995, -0.06223, -0.07014, 0.9956, -2.492e-09, 0.0, 1.0, -0.06223, -0.07014, 0.9956, -0.04448, -0.08149, 0.9957, -2.492e-09, 0.0, 1.0, -0.04448, -0.08149, 0.9957, -0.0234, -0.1177, 0.9928, -2.492e-09, 0.0, 1.0, -0.0234, -0.1177, 0.9928, -0.02936, -0.1367, 0.9902, -2.492e-09, 0.0, 1.0, -0.02936, -0.1367, 0.9902, -0.01907, -0.1065, 0.9941, -2.492e-09, 0.0, 1.0, -0.01907, -0.1065, 0.9941, 0.01582, -0.08678, 0.9961, -2.492e-09, 0.0, 1.0, 0.01582, -0.08678, 0.9961, 0.03465, -0.08621, 0.9957, -2.492e-09, 0.0, 1.0, 0.03465, -0.08621, 0.9957, 0.05183, -0.08527, 0.995, -2.492e-09, 0.0, 1.0, 0.05183, -0.08527, 0.995, 0.06593, -0.07857, 0.9947, -2.492e-09, 0.0, 1.0, 0.06593, -0.07857, 0.9947, 0.07857, -0.06593, 0.9947, -2.492e-09, 0.0, 1.0, 0.07857, -0.06593, 0.9947, 0.08882, -0.05128, 0.9947, -2.492e-09, 0.0, 1.0, 0.08882, -0.05128, 0.9947, 0.09638, -0.03508, 0.9947, -2.492e-09, 0.0, 1.0, 0.09638, -0.03508, 0.9947, 0.09473, -0.02525, 0.9952, -2.492e-09, 0.0, 1.0, 0.09473, -0.02525, 0.9952, 0.1121, 0.0002573, 0.9937, -2.492e-09, 0.0, 1.0, 0.1121, 0.0002573, 0.9937, 0.09632, 0.03158, 0.9948, -2.492e-09, 0.0, 1.0, 0.09632, 0.03158, 0.9948, 0.1168, 0.08054, 0.9899, -2.492e-09, 0.0, 1.0, 0.1168, 0.08054, 0.9899, 0.162, 0.08378, 0.9832, -2.492e-09, 0.0, 1.0, 0.162, 0.08378, 0.9832, 0.1424, 0.07956, 0.9866, -2.492e-09, 0.0, 1.0, 0.1424, 0.07956, 0.9866, 0.08852, 0.09909, 0.9911, -2.492e-09, 0.0, 1.0, 0.08852, 0.09909, 0.9911, 0.06981, 0.08079, 0.9943, -2.492e-09, 0.0, 1.0, 0.06981, 0.08079, 0.9943, 0.03779, 0.09427, 0.9948, -2.492e-09, 0.0, 1.0, 0.03779, 0.09427, 0.9948, 0.01448, 0.1035, 0.9945, -2.492e-09, 0.0, 1.0, 0.01448, 0.1035, 0.9945, -0.003426, 0.1007, 0.9949, -2.492e-09, 0.0, 1.0, -0.003426, 0.1007, 0.9949, -0.01781, 0.101, 0.9947, -2.492e-09, 0.0, 1.0, -0.01781, 0.101, 0.9947, -0.03508, 0.09638, 0.9947, -2.492e-09, 0.0, 1.0, -0.03508, 0.09638, 0.9947, -0.06427, 0.08745, 0.9941, -2.492e-09, 0.0, 1.0, -0.06427, 0.08745, 0.9941, -0.0696, 0.06824, 0.9952, -2.492e-09, 0.0, 1.0, -0.0696, 0.06824, 0.9952, -0.07857, 0.06593, 0.9947, -2.492e-09, 0.0, 1.0, -0.07857, 0.06593, 0.9947, -0.07904, 0.05673, 0.9953, -2.492e-09, 0.0, 1.0, -0.07904, 0.05673, 0.9953, -0.09736, 0.04844, 0.9941, -2.492e-09, 0.0, 1.0, -0.09736, 0.04844, 0.9941, -0.09479, 0.02518, 0.9952, -2.492e-09, 0.0, 1.0, -0.09479, 0.02518, 0.9952, -0.1072, 0.01021, 0.9942, -2.492e-09, 0.0, 1.0, 0.9264, -0.06779, -0.3703, 0.7035, -0.05722, -0.7084, 0.6964, 0.1228, -0.7071, 0.9128, 0.1609, -0.3754, 0.8308, 0.1465, 0.5369, 0.03434, 0.006055, 0.9994, 0.1615, -0.1027, 0.9815, 0.8862, -0.1053, 0.4511, 0.9128, 0.1609, -0.3754, 0.6964, 0.1228, -0.7071, 0.6437, 0.2895, -0.7083, 0.8496, 0.375, -0.3708, 0.7989, 0.3967, 0.4521, 0.1164, 0.1494, 0.9819, 0.03434, 0.006055, 0.9994, 0.8308, 0.1465, 0.5369, 0.8496, 0.375, -0.3708, 0.6437, 0.2895, -0.7083, 0.5889, 0.3967, -0.7042, 0.768, 0.5162, -0.3791, 0.7206, 0.4845, 0.496, 0.1768, 0.1192, 0.977, 0.1164, 0.1494, 0.9819, 0.7989, 0.3967, 0.4521, 0.768, 0.5162, -0.3791, 0.5889, 0.3967, -0.7042, 0.5578, 0.4365, -0.7059, 0.7286, 0.5716, -0.3773, 0.6849, 0.5372, 0.4922, 0.1728, 0.135, 0.9757, 0.1768, 0.1192, 0.977, 0.7206, 0.4845, 0.496, 0.7286, 0.5716, -0.3773, 0.5578, 0.4365, -0.7059, 0.4727, 0.5248, -0.7079, 0.6191, 0.6909, -0.3733, 0.5837, 0.6514, 0.4848, 0.1548, 0.1713, 0.973, 0.1728, 0.135, 0.9757, 0.6849, 0.5372, 0.4922, 0.6191, 0.6909, -0.3733, 0.4727, 0.5248, -0.7079, 0.3246, 0.6271, -0.7081, 0.4297, 0.8225, -0.3726, 0.4052, 0.7759, 0.4836, 0.1065, 0.2069, 0.9725, 0.1548, 0.1713, 0.973, 0.5837, 0.6514, 0.4848, 0.4297, 0.8225, -0.3726, 0.3246, 0.6271, -0.7081, 0.2127, 0.6761, -0.7054, 0.2791, 0.8828, -0.3778, 0.2621, 0.8294, 0.4933, 0.08969, 0.2519, 0.9636, 0.1065, 0.2069, 0.9725, 0.4052, 0.7759, 0.4836, 0.2791, 0.8828, -0.3778, 0.2127, 0.6761, -0.7054, 0.1637, 0.6903, -0.7048, 0.2124, 0.9009, -0.3786, 0.1996, 0.8458, 0.4948, 0.07108, 0.3052, 0.9496, 0.08969, 0.2519, 0.9636, 0.2621, 0.8294, 0.4933, 0.2124, 0.9009, -0.3786, 0.1637, 0.6903, -0.7048, 0.04331, 0.7046, -0.7083, 0.05184, 0.9269, -0.3716, 0.04908, 0.8748, 0.482, 0.01313, 0.2802, 0.9599, 0.07108, 0.3052, 0.9496, 0.1996, 0.8458, 0.4948, 0.05184, 0.9269, -0.3716, 0.04331, 0.7046, -0.7083, -0.1228, 0.6964, -0.7071, -0.1609, 0.9128, -0.3754, -0.1515, 0.8593, 0.4886, -0.03907, 0.2216, 0.9744, 0.01313, 0.2802, 0.9599, 0.04908, 0.8748, 0.482, -0.1609, 0.9128, -0.3754, -0.1228, 0.6964, -0.7071, -0.266, 0.6542, -0.708, -0.347, 0.8605, -0.3731, -0.3233, 0.7906, 0.52, -0.0997, 0.1969, 0.9753, -0.03907, 0.2216, 0.9744, -0.1515, 0.8593, 0.4886, -0.347, 0.8605, -0.3731, -0.266, 0.6542, -0.708, -0.376, 0.6004, -0.7058, -0.4905, 0.7855, -0.3774, -0.4367, 0.7001, 0.565, -0.1132, 0.1839, 0.9764, -0.0997, 0.1969, 0.9753, -0.3233, 0.7906, 0.52, -0.4905, 0.7855, -0.3774, -0.376, 0.6004, -0.7058, -0.4545, 0.5417, -0.7071, -0.5958, 0.71, -0.3754, -0.5416, 0.6562, 0.5254, -0.124, 0.1789, 0.976, -0.1132, 0.1839, 0.9764, -0.4367, 0.7001, 0.565, -0.5958, 0.71, -0.3754, -0.4545, 0.5417, -0.7071, -0.5417, 0.4545, -0.7071, -0.71, 0.5958, -0.3754, -0.6828, 0.5841, 0.439, -0.1562, 0.1712, 0.9728, -0.124, 0.1789, 0.976, -0.5416, 0.6562, 0.5254, -0.71, 0.5958, -0.3754, -0.5417, 0.4545, -0.7071, -0.5887, 0.397, -0.7042, -0.7677, 0.5166, -0.3791, -0.7611, 0.5113, 0.3991, -0.1691, 0.1192, 0.9784, -0.1562, 0.1712, 0.9728, -0.6828, 0.5841, 0.439, -0.7677, 0.5166, -0.3791, -0.5887, 0.397, -0.7042, -0.6583, 0.2468, -0.7111, -0.8711, 0.3253, -0.3679, -0.8478, 0.3141, 0.4273, -0.2706, 0.07407, 0.9598, -0.1691, 0.1192, 0.9784, -0.7611, 0.5113, 0.3991, -0.8711, 0.3253, -0.3679, -0.6583, 0.2468, -0.7111, -0.6986, 0.1343, -0.7028, -0.9066, 0.1747, -0.3841, -0.8477, 0.1634, 0.5047, -0.203, 0.03726, 0.9785, -0.2706, 0.07407, 0.9598, -0.8478, 0.3141, 0.4273, -0.9066, 0.1747, -0.3841, -0.6986, 0.1343, -0.7028, -0.7023, -0.001236, -0.7119, -0.9304, -0.001397, -0.3666, -0.8814, -0.00133, 0.4723, -0.2511, -0.0004793, 0.968, -0.203, 0.03726, 0.9785, -0.8477, 0.1634, 0.5047, -0.9304, -0.001397, -0.3666, -0.7023, -0.001236, -0.7119, -0.679, -0.2099, -0.7035, -0.8866, -0.2697, -0.3757, -0.8334, -0.2538, 0.4909, -0.2104, -0.06565, 0.9754, -0.2511, -0.0004793, 0.968, -0.8814, -0.00133, 0.4723, -0.8866, -0.2697, -0.3757, -0.679, -0.2099, -0.7035, -0.5819, -0.2251, -0.7814, -0.8454, -0.3149, -0.4313, -0.8018, -0.2979, 0.5181, -0.2794, -0.0892, 0.956, -0.2104, -0.06565, 0.9754, -0.8334, -0.2538, 0.4909, -0.8454, -0.3149, -0.4313, -0.5819, -0.2251, -0.7814, -0.4741, -0.2538, -0.8431, -0.7871, -0.4063, -0.4641, -0.7599, -0.3939, 0.517, -0.321, -0.1711, 0.9315, -0.2794, -0.0892, 0.956, -0.8018, -0.2979, 0.5181, -0.7871, -0.4063, -0.4641, -0.4741, -0.2538, -0.8431, -0.4828, -0.3984, -0.7798, -0.6958, -0.5811, -0.422, -0.6628, -0.552, 0.506, -0.2612, -0.2174, 0.9405, -0.321, -0.1711, 0.9315, -0.7599, -0.3939, 0.517, -0.6958, -0.5811, -0.422, -0.4828, -0.3984, -0.7798, -0.4545, -0.5417, -0.7071, -0.5958, -0.71, -0.3754, -0.5609, -0.6684, 0.4886, -0.198, -0.2345, 0.9517, -0.2612, -0.2174, 0.9405, -0.6628, -0.552, 0.506, -0.5958, -0.71, -0.3754, -0.4545, -0.5417, -0.7071, -0.3899, -0.5927, -0.7048, -0.5077, -0.7739, -0.3786, -0.4768, -0.7265, 0.4948, -0.1393, -0.2236, 0.9647, -0.198, -0.2345, 0.9517, -0.5609, -0.6684, 0.4886, -0.5077, -0.7739, -0.3786, -0.3899, -0.5927, -0.7048, -0.2387, -0.6617, -0.7108, -0.3157, -0.8744, -0.3685, -0.2987, -0.8272, 0.476, -0.07787, -0.2163, 0.9732, -0.1393, -0.2236, 0.9647, -0.4768, -0.7265, 0.4948, -0.3157, -0.8744, -0.3685, -0.2387, -0.6617, -0.7108, -0.1052, -0.7023, -0.7041, -0.1369, -0.9143, -0.3813, -0.1282, -0.8568, 0.4995, -0.02853, -0.1886, 0.9816, -0.07787, -0.2163, 0.9732, -0.2987, -0.8272, 0.476, -0.1369, -0.9143, -0.3813, -0.1052, -0.7023, -0.7041, -0.02549, -0.7058, -0.708, -0.03092, -0.9272, -0.3732, -0.02925, -0.8742, 0.4847, -0.009591, -0.2229, 0.9748, -0.02853, -0.1886, 0.9816, -0.1282, -0.8568, 0.4995, -0.03092, -0.9272, -0.3732, -0.02549, -0.7058, -0.708, 0.1228, -0.6964, -0.7071, 0.1609, -0.9128, -0.3754, 0.1515, -0.8593, 0.4886, 0.03907, -0.2216, 0.9744, -0.009591, -0.2229, 0.9748, -0.02925, -0.8742, 0.4847, 0.1609, -0.9128, -0.3754, 0.1228, -0.6964, -0.7071, 0.2418, -0.6645, -0.7071, 0.317, -0.871, -0.3754, 0.2984, -0.8199, 0.4886, 0.07696, -0.2115, 0.9744, 0.03907, -0.2216, 0.9744, 0.1515, -0.8593, 0.4886, 0.317, -0.871, -0.3754, 0.2418, -0.6645, -0.7071, 0.4092, -0.5751, -0.7084, 0.5311, -0.7625, -0.3694, 0.5116, -0.7378, 0.4403, 0.1307, -0.2186, 0.967, 0.07696, -0.2115, 0.9744, 0.2984, -0.8199, 0.4886, 0.5311, -0.7625, -0.3694, 0.4092, -0.5751, -0.7084, 0.503, -0.5026, -0.7031, 0.6542, -0.654, -0.3799, 0.6438, -0.6426, 0.4154, 0.1335, -0.1309, 0.9824, 0.1307, -0.2186, 0.967, 0.5116, -0.7378, 0.4403, 0.6542, -0.654, -0.3799, 0.503, -0.5026, -0.7031, 0.5004, -0.5056, -0.7028, 0.6507, -0.6573, -0.3801, 0.6328, -0.6241, 0.4583, 0.1702, -0.1397, 0.9755, 0.1335, -0.1309, 0.9824, 0.6438, -0.6426, 0.4154, 0.6507, -0.6573, -0.3801, 0.5004, -0.5056, -0.7028, 0.5729, -0.4124, -0.7083, 0.7602, -0.5346, -0.3691, 0.7354, -0.522, 0.432, 0.2125, -0.1778, 0.9608, 0.1702, -0.1397, 0.9755, 0.6328, -0.6241, 0.4583, 0.7602, -0.5346, -0.3691, 0.5729, -0.4124, -0.7083, 0.6645, -0.2418, -0.7071, 0.871, -0.317, -0.3754, 0.859, -0.3126, 0.4055, 0.2134, -0.07432, 0.9741, 0.2125, -0.1778, 0.9608, 0.7354, -0.522, 0.432, 0.871, -0.317, -0.3754, 0.6645, -0.2418, -0.7071, 0.6882, -0.176, -0.7038, 0.8966, -0.2285, -0.3794, 0.866, -0.2098, 0.4538, 0.214, -0.02724, 0.9765, 0.2134, -0.07432, 0.9741, 0.859, -0.3126, 0.4055, 0.8966, -0.2285, -0.3794, 0.6882, -0.176, -0.7038, 0.7035, -0.05722, -0.7084, 0.9264, -0.06779, -0.3703, 0.8862, -0.1053, 0.4511, 0.1615, -0.1027, 0.9815, 0.214, -0.02724, 0.9765, 0.866, -0.2098, 0.4538, 0.1615, -0.1027, 0.9815, 0.03434, 0.006055, 0.9994, -0.3392, -0.05982, 0.9388, -0.239, -0.02076, 0.9708, 0.03434, 0.006055, 0.9994, 0.1164, 0.1494, 0.9819, -0.2323, -0.06134, 0.9707, -0.3392, -0.05982, 0.9388, 0.1164, 0.1494, 0.9819, 0.1768, 0.1192, 0.977, -0.1231, -0.08396, 0.9888, -0.2323, -0.06134, 0.9707, 0.1768, 0.1192, 0.977, 0.1728, 0.135, 0.9757, -0.1129, -0.08989, 0.9895, -0.1231, -0.08396, 0.9888, 0.1728, 0.135, 0.9757, 0.1548, 0.1713, 0.973, -0.09015, -0.1023, 0.9907, -0.1129, -0.08989, 0.9895, 0.1548, 0.1713, 0.973, 0.1065, 0.2069, 0.9725, -0.0635, -0.1199, 0.9908, -0.09015, -0.1023, 0.9907, 0.1065, 0.2069, 0.9725, 0.08969, 0.2519, 0.9636, -0.01059, -0.1092, 0.994, -0.0635, -0.1199, 0.9908, 0.08969, 0.2519, 0.9636, 0.07108, 0.3052, 0.9496, -0.01478, -0.07602, 0.997, -0.01059, -0.1092, 0.994, 0.07108, 0.3052, 0.9496, 0.01313, 0.2802, 0.9599, -0.02389, -0.08892, 0.9958, -0.01478, -0.07602, 0.997, 0.01313, 0.2802, 0.9599, -0.03907, 0.2216, 0.9744, 0.02265, -0.1307, 0.9912, -0.02389, -0.08892, 0.9958, -0.03907, 0.2216, 0.9744, -0.0997, 0.1969, 0.9753, 0.01609, -0.08844, 0.996, 0.02265, -0.1307, 0.9912, -0.0997, 0.1969, 0.9753, -0.1132, 0.1839, 0.9764, 0.02772, -0.04422, 0.9986, 0.01609, -0.08844, 0.996, -0.1132, 0.1839, 0.9764, -0.124, 0.1789, 0.976, 0.07637, -0.06746, 0.9948, 0.02772, -0.04422, 0.9986, -0.124, 0.1789, 0.976, -0.1562, 0.1712, 0.9728, 0.1762, -0.1189, 0.9771, 0.07637, -0.06746, 0.9948, -0.1562, 0.1712, 0.9728, -0.1691, 0.1192, 0.9784, 0.2225, -0.1374, 0.9652, 0.1762, -0.1189, 0.9771, -0.1691, 0.1192, 0.9784, -0.2706, 0.07407, 0.9598, 0.1618, -0.08353, 0.9833, 0.2225, -0.1374, 0.9652, -0.2706, 0.07407, 0.9598, -0.203, 0.03726, 0.9785, 0.1393, -0.03535, 0.9896, 0.1618, -0.08353, 0.9833, -0.203, 0.03726, 0.9785, -0.2511, -0.0004793, 0.968, 0.1387, 0.0002496, 0.9903, 0.1393, -0.03535, 0.9896, -0.2511, -0.0004793, 0.968, -0.2104, -0.06565, 0.9754, 0.1414, 0.04492, 0.9889, 0.1387, 0.0002496, 0.9903, -0.2104, -0.06565, 0.9754, -0.2794, -0.0892, 0.956, 0.0537, 0.07509, 0.9957, 0.1414, 0.04492, 0.9889, -0.2794, -0.0892, 0.956, -0.321, -0.1711, 0.9315, 0.022, 0.008535, 0.9997, 0.0537, 0.07509, 0.9957, -0.321, -0.1711, 0.9315, -0.2612, -0.2174, 0.9405, 0.04287, -0.0006022, 0.9991, 0.022, 0.008535, 0.9997, -0.2612, -0.2174, 0.9405, -0.198, -0.2345, 0.9517, 0.05598, 0.06283, 0.9965, 0.04287, -0.0006022, 0.9991, -0.198, -0.2345, 0.9517, -0.1393, -0.2236, 0.9647, 0.07443, 0.08788, 0.9933, 0.05598, 0.06283, 0.9965, -0.1393, -0.2236, 0.9647, -0.07787, -0.2163, 0.9732, 0.05667, 0.1491, 0.9872, 0.07443, 0.08788, 0.9933, -0.07787, -0.2163, 0.9732, -0.02853, -0.1886, 0.9816, 0.02374, 0.1622, 0.9865, 0.05667, 0.1491, 0.9872, -0.02853, -0.1886, 0.9816, -0.009591, -0.2229, 0.9748, -0.002096, 0.1557, 0.9878, 0.02374, 0.1622, 0.9865, -0.009591, -0.2229, 0.9748, 0.03907, -0.2216, 0.9744, -0.02527, 0.1433, 0.9894, -0.002096, 0.1557, 0.9878, 0.03907, -0.2216, 0.9744, 0.07696, -0.2115, 0.9744, -0.04977, 0.1367, 0.9894, -0.02527, 0.1433, 0.9894, 0.07696, -0.2115, 0.9744, 0.1307, -0.2186, 0.967, -0.1386, 0.1528, 0.9785, -0.04977, 0.1367, 0.9894, 0.1307, -0.2186, 0.967, 0.1335, -0.1309, 0.9824, -0.182, 0.1834, 0.9661, -0.1386, 0.1528, 0.9785, 0.1335, -0.1309, 0.9824, 0.1702, -0.1397, 0.9755, -0.1344, 0.1402, 0.981, -0.182, 0.1834, 0.9661, 0.1702, -0.1397, 0.9755, 0.2125, -0.1778, 0.9608, -0.1598, 0.08877, 0.9832, -0.1344, 0.1402, 0.981, 0.2125, -0.1778, 0.9608, 0.2134, -0.07432, 0.9741, -0.2295, 0.09448, 0.9687, -0.1598, 0.08877, 0.9832, 0.2134, -0.07432, 0.9741, 0.214, -0.02724, 0.9765, -0.1985, 0.06753, 0.9778, -0.2295, 0.09448, 0.9687, 0.214, -0.02724, 0.9765, 0.1615, -0.1027, 0.9815, -0.239, -0.02076, 0.9708, -0.1985, 0.06753, 0.9778, -0.239, -0.02076, 0.9708, -0.3392, -0.05982, 0.9388, -0.101, -0.01781, 0.9947, -0.1072, 0.01021, 0.9942, -0.3392, -0.05982, 0.9388, -0.2323, -0.06134, 0.9707, -0.09721, -0.04513, 0.9942, -0.101, -0.01781, 0.9947, -0.2323, -0.06134, 0.9707, -0.1231, -0.08396, 0.9888, -0.08123, -0.0557, 0.9951, -0.09721, -0.04513, 0.9942, -0.1231, -0.08396, 0.9888, -0.1129, -0.08989, 0.9895, -0.07791, -0.06262, 0.995, -0.08123, -0.0557, 0.9951, -0.1129, -0.08989, 0.9895, -0.09015, -0.1023, 0.9907, -0.06223, -0.07014, 0.9956, -0.07791, -0.06262, 0.995, -0.09015, -0.1023, 0.9907, -0.0635, -0.1199, 0.9908, -0.04448, -0.08149, 0.9957, -0.06223, -0.07014, 0.9956, -0.0635, -0.1199, 0.9908, -0.01059, -0.1092, 0.994, -0.0234, -0.1177, 0.9928, -0.04448, -0.08149, 0.9957, -0.01059, -0.1092, 0.994, -0.01478, -0.07602, 0.997, -0.02936, -0.1367, 0.9902, -0.0234, -0.1177, 0.9928, -0.01478, -0.07602, 0.997, -0.02389, -0.08892, 0.9958, -0.01907, -0.1065, 0.9941, -0.02936, -0.1367, 0.9902, -0.02389, -0.08892, 0.9958, 0.02265, -0.1307, 0.9912, 0.01582, -0.08678, 0.9961, -0.01907, -0.1065, 0.9941, 0.02265, -0.1307, 0.9912, 0.01609, -0.08844, 0.996, 0.03465, -0.08621, 0.9957, 0.01582, -0.08678, 0.9961, 0.01609, -0.08844, 0.996, 0.02772, -0.04422, 0.9986, 0.05183, -0.08527, 0.995, 0.03465, -0.08621, 0.9957, 0.02772, -0.04422, 0.9986, 0.07637, -0.06746, 0.9948, 0.06593, -0.07857, 0.9947, 0.05183, -0.08527, 0.995, 0.07637, -0.06746, 0.9948, 0.1762, -0.1189, 0.9771, 0.07857, -0.06593, 0.9947, 0.06593, -0.07857, 0.9947, 0.1762, -0.1189, 0.9771, 0.2225, -0.1374, 0.9652, 0.08882, -0.05128, 0.9947, 0.07857, -0.06593, 0.9947, 0.2225, -0.1374, 0.9652, 0.1618, -0.08353, 0.9833, 0.09638, -0.03508, 0.9947, 0.08882, -0.05128, 0.9947, 0.1618, -0.08353, 0.9833, 0.1393, -0.03535, 0.9896, 0.09473, -0.02525, 0.9952, 0.09638, -0.03508, 0.9947, 0.1393, -0.03535, 0.9896, 0.1387, 0.0002496, 0.9903, 0.1121, 0.0002573, 0.9937, 0.09473, -0.02525, 0.9952, 0.1387, 0.0002496, 0.9903, 0.1414, 0.04492, 0.9889, 0.09632, 0.03158, 0.9948, 0.1121, 0.0002573, 0.9937, 0.1414, 0.04492, 0.9889, 0.0537, 0.07509, 0.9957, 0.1168, 0.08054, 0.9899, 0.09632, 0.03158, 0.9948, 0.0537, 0.07509, 0.9957, 0.022, 0.008535, 0.9997, 0.162, 0.08378, 0.9832, 0.1168, 0.08054, 0.9899, 0.022, 0.008535, 0.9997, 0.04287, -0.0006022, 0.9991, 0.1424, 0.07956, 0.9866, 0.162, 0.08378, 0.9832, 0.04287, -0.0006022, 0.9991, 0.05598, 0.06283, 0.9965, 0.08852, 0.09909, 0.9911, 0.1424, 0.07956, 0.9866, 0.05598, 0.06283, 0.9965, 0.07443, 0.08788, 0.9933, 0.06981, 0.08079, 0.9943, 0.08852, 0.09909, 0.9911, 0.07443, 0.08788, 0.9933, 0.05667, 0.1491, 0.9872, 0.03779, 0.09427, 0.9948, 0.06981, 0.08079, 0.9943, 0.05667, 0.1491, 0.9872, 0.02374, 0.1622, 0.9865, 0.01448, 0.1035, 0.9945, 0.03779, 0.09427, 0.9948, 0.02374, 0.1622, 0.9865, -0.002096, 0.1557, 0.9878, -0.003426, 0.1007, 0.9949, 0.01448, 0.1035, 0.9945, -0.002096, 0.1557, 0.9878, -0.02527, 0.1433, 0.9894, -0.01781, 0.101, 0.9947, -0.003426, 0.1007, 0.9949, -0.02527, 0.1433, 0.9894, -0.04977, 0.1367, 0.9894, -0.03508, 0.09638, 0.9947, -0.01781, 0.101, 0.9947, -0.04977, 0.1367, 0.9894, -0.1386, 0.1528, 0.9785, -0.06427, 0.08745, 0.9941, -0.03508, 0.09638, 0.9947, -0.1386, 0.1528, 0.9785, -0.182, 0.1834, 0.9661, -0.0696, 0.06824, 0.9952, -0.06427, 0.08745, 0.9941, -0.182, 0.1834, 0.9661, -0.1344, 0.1402, 0.981, -0.07857, 0.06593, 0.9947, -0.0696, 0.06824, 0.9952, -0.1344, 0.1402, 0.981, -0.1598, 0.08877, 0.9832, -0.07904, 0.05673, 0.9953, -0.07857, 0.06593, 0.9947, -0.1598, 0.08877, 0.9832, -0.2295, 0.09448, 0.9687, -0.09736, 0.04844, 0.9941, -0.07904, 0.05673, 0.9953, -0.2295, 0.09448, 0.9687, -0.1985, 0.06753, 0.9778, -0.09479, 0.02518, 0.9952, -0.09736, 0.04844, 0.9941, -0.1985, 0.06753, 0.9778, -0.239, -0.02076, 0.9708, -0.1072, 0.01021, 0.9942, -0.09479, 0.02518, 0.9952])] * 3)])

# ---- objects
ob_cylinder002 = bpy.data.objects.new('Cylinder002', me_cylinder002)

# ---- transforms, parenting, visibility, modifiers, constraints
ob_cylinder002.location = (0.0, 0.0, 0.0)
ob_cylinder002.scale = (0.01, 0.01, 0.01)
ob_cylinder002.color = (0.8, 0.8, 0.8, 1.0)
ob_cylinder002.lineart.crease_threshold = 0.0

# ---- collection membership
col_collection.objects.link(ob_cylinder002)

# ---- scene / render settings (as saved in the file)
scene.frame_start = 1; scene.frame_end = 250; scene.frame_set(1)
scene.render.engine = 'BLENDER_EEVEE_NEXT'
scene.render.fps = 30
scene.cycles.use_denoising = False
scene.cycles.samples = 128
scene.cycles.sampling_pattern = 'TABULATED_SOBOL'
scene.cycles.use_adaptive_sampling = False
scene.cycles.use_light_tree = False
scene.view_settings.view_transform = 'Filmic'
bpy.context.view_layer.update()

# ---- added for rendering (the .blend has no active camera and no usable light): camera, sun
cam_auto = bpy.data.cameras.new('AutoCamera')
cam_auto.lens = 50.0
cam_auto.sensor_width = 36.0
cam_auto.clip_end = 1000.0
ob_auto_camera = bpy.data.objects.new('AutoCamera', cam_auto)
scene.collection.objects.link(ob_auto_camera)
ob_auto_camera.location = (0.468865, -0.56191, 0.394765)
ob_auto_camera.rotation_euler = (1.09748, -7.21219e-08, 0.694738)
scene.camera = ob_auto_camera
light_auto_sun = bpy.data.lights.new('AutoSun', 'SUN')
light_auto_sun.energy = 3.0
light_auto_sun.angle = 0.0523599
ob_auto_sun = bpy.data.objects.new('AutoSun', light_auto_sun)
scene.collection.objects.link(ob_auto_sun)
ob_auto_sun.rotation_euler = (0.872665, 0.174533, 0.523599)
bpy.context.view_layer.update()
